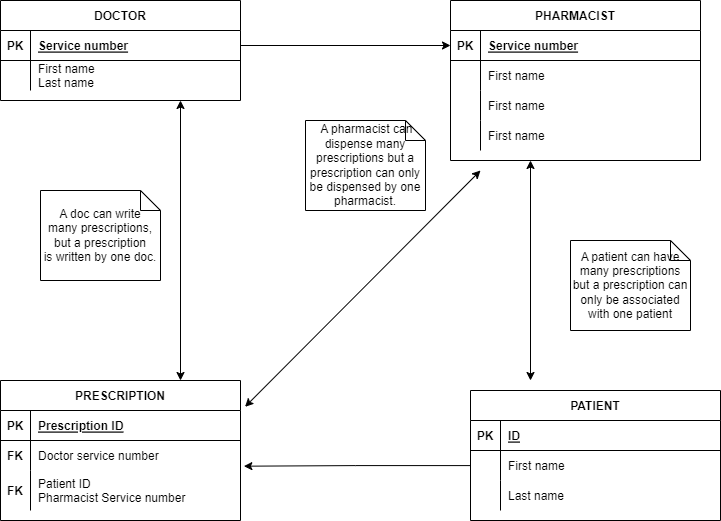

The diagram above was exported from draw.io. Its source (the exported page's mxGraphModel, read from the mxfile embedded in the PNG):
<mxGraphModel dx="1880" dy="782" grid="1" gridSize="10" guides="1" tooltips="1" connect="1" arrows="1" fold="1" page="1" pageScale="1" pageWidth="850" pageHeight="1100" math="0" shadow="0" extFonts="Permanent Marker^https://fonts.googleapis.com/css?family=Permanent+Marker">
  <root>
    <mxCell id="0" />
    <mxCell id="1" parent="0" />
    <mxCell id="C-vyLk0tnHw3VtMMgP7b-2" value="PHARMACIST" style="shape=table;startSize=30;container=1;collapsible=1;childLayout=tableLayout;fixedRows=1;rowLines=0;fontStyle=1;align=center;resizeLast=1;" parent="1" vertex="1">
      <mxGeometry x="450" y="120" width="250" height="160" as="geometry" />
    </mxCell>
    <mxCell id="C-vyLk0tnHw3VtMMgP7b-3" value="" style="shape=partialRectangle;collapsible=0;dropTarget=0;pointerEvents=0;fillColor=none;points=[[0,0.5],[1,0.5]];portConstraint=eastwest;top=0;left=0;right=0;bottom=1;" parent="C-vyLk0tnHw3VtMMgP7b-2" vertex="1">
      <mxGeometry y="30" width="250" height="30" as="geometry" />
    </mxCell>
    <mxCell id="C-vyLk0tnHw3VtMMgP7b-4" value="PK" style="shape=partialRectangle;overflow=hidden;connectable=0;fillColor=none;top=0;left=0;bottom=0;right=0;fontStyle=1;" parent="C-vyLk0tnHw3VtMMgP7b-3" vertex="1">
      <mxGeometry width="30" height="30" as="geometry">
        <mxRectangle width="30" height="30" as="alternateBounds" />
      </mxGeometry>
    </mxCell>
    <mxCell id="C-vyLk0tnHw3VtMMgP7b-5" value="Service number" style="shape=partialRectangle;overflow=hidden;connectable=0;fillColor=none;top=0;left=0;bottom=0;right=0;align=left;spacingLeft=6;fontStyle=5;" parent="C-vyLk0tnHw3VtMMgP7b-3" vertex="1">
      <mxGeometry x="30" width="220" height="30" as="geometry">
        <mxRectangle width="220" height="30" as="alternateBounds" />
      </mxGeometry>
    </mxCell>
    <mxCell id="C-vyLk0tnHw3VtMMgP7b-6" value="" style="shape=partialRectangle;collapsible=0;dropTarget=0;pointerEvents=0;fillColor=none;points=[[0,0.5],[1,0.5]];portConstraint=eastwest;top=0;left=0;right=0;bottom=0;" parent="C-vyLk0tnHw3VtMMgP7b-2" vertex="1">
      <mxGeometry y="60" width="250" height="30" as="geometry" />
    </mxCell>
    <mxCell id="C-vyLk0tnHw3VtMMgP7b-7" value="" style="shape=partialRectangle;overflow=hidden;connectable=0;fillColor=none;top=0;left=0;bottom=0;right=0;" parent="C-vyLk0tnHw3VtMMgP7b-6" vertex="1">
      <mxGeometry width="30" height="30" as="geometry">
        <mxRectangle width="30" height="30" as="alternateBounds" />
      </mxGeometry>
    </mxCell>
    <mxCell id="C-vyLk0tnHw3VtMMgP7b-8" value="First name" style="shape=partialRectangle;overflow=hidden;connectable=0;fillColor=none;top=0;left=0;bottom=0;right=0;align=left;spacingLeft=6;" parent="C-vyLk0tnHw3VtMMgP7b-6" vertex="1">
      <mxGeometry x="30" width="220" height="30" as="geometry">
        <mxRectangle width="220" height="30" as="alternateBounds" />
      </mxGeometry>
    </mxCell>
    <mxCell id="YT5V1kKIGXVXIspJmFiu-22" value="" style="shape=partialRectangle;collapsible=0;dropTarget=0;pointerEvents=0;fillColor=none;points=[[0,0.5],[1,0.5]];portConstraint=eastwest;top=0;left=0;right=0;bottom=0;" vertex="1" parent="C-vyLk0tnHw3VtMMgP7b-2">
      <mxGeometry y="90" width="250" height="30" as="geometry" />
    </mxCell>
    <mxCell id="YT5V1kKIGXVXIspJmFiu-23" value="" style="shape=partialRectangle;overflow=hidden;connectable=0;fillColor=none;top=0;left=0;bottom=0;right=0;" vertex="1" parent="YT5V1kKIGXVXIspJmFiu-22">
      <mxGeometry width="30" height="30" as="geometry">
        <mxRectangle width="30" height="30" as="alternateBounds" />
      </mxGeometry>
    </mxCell>
    <mxCell id="YT5V1kKIGXVXIspJmFiu-24" value="First name" style="shape=partialRectangle;overflow=hidden;connectable=0;fillColor=none;top=0;left=0;bottom=0;right=0;align=left;spacingLeft=6;" vertex="1" parent="YT5V1kKIGXVXIspJmFiu-22">
      <mxGeometry x="30" width="220" height="30" as="geometry">
        <mxRectangle width="220" height="30" as="alternateBounds" />
      </mxGeometry>
    </mxCell>
    <mxCell id="C-vyLk0tnHw3VtMMgP7b-9" value="" style="shape=partialRectangle;collapsible=0;dropTarget=0;pointerEvents=0;fillColor=none;points=[[0,0.5],[1,0.5]];portConstraint=eastwest;top=0;left=0;right=0;bottom=0;" parent="C-vyLk0tnHw3VtMMgP7b-2" vertex="1">
      <mxGeometry y="120" width="250" height="30" as="geometry" />
    </mxCell>
    <mxCell id="C-vyLk0tnHw3VtMMgP7b-10" value="" style="shape=partialRectangle;overflow=hidden;connectable=0;fillColor=none;top=0;left=0;bottom=0;right=0;" parent="C-vyLk0tnHw3VtMMgP7b-9" vertex="1">
      <mxGeometry width="30" height="30" as="geometry">
        <mxRectangle width="30" height="30" as="alternateBounds" />
      </mxGeometry>
    </mxCell>
    <mxCell id="C-vyLk0tnHw3VtMMgP7b-11" value="First name" style="shape=partialRectangle;overflow=hidden;connectable=0;fillColor=none;top=0;left=0;bottom=0;right=0;align=left;spacingLeft=6;" parent="C-vyLk0tnHw3VtMMgP7b-9" vertex="1">
      <mxGeometry x="30" width="220" height="30" as="geometry">
        <mxRectangle width="220" height="30" as="alternateBounds" />
      </mxGeometry>
    </mxCell>
    <mxCell id="C-vyLk0tnHw3VtMMgP7b-13" value="PATIENT" style="shape=table;startSize=30;container=1;collapsible=1;childLayout=tableLayout;fixedRows=1;rowLines=0;fontStyle=1;align=center;resizeLast=1;" parent="1" vertex="1">
      <mxGeometry x="470" y="510" width="250" height="130" as="geometry" />
    </mxCell>
    <mxCell id="C-vyLk0tnHw3VtMMgP7b-14" value="" style="shape=partialRectangle;collapsible=0;dropTarget=0;pointerEvents=0;fillColor=none;points=[[0,0.5],[1,0.5]];portConstraint=eastwest;top=0;left=0;right=0;bottom=1;" parent="C-vyLk0tnHw3VtMMgP7b-13" vertex="1">
      <mxGeometry y="30" width="250" height="30" as="geometry" />
    </mxCell>
    <mxCell id="C-vyLk0tnHw3VtMMgP7b-15" value="PK" style="shape=partialRectangle;overflow=hidden;connectable=0;fillColor=none;top=0;left=0;bottom=0;right=0;fontStyle=1;" parent="C-vyLk0tnHw3VtMMgP7b-14" vertex="1">
      <mxGeometry width="30" height="30" as="geometry">
        <mxRectangle width="30" height="30" as="alternateBounds" />
      </mxGeometry>
    </mxCell>
    <mxCell id="C-vyLk0tnHw3VtMMgP7b-16" value="ID" style="shape=partialRectangle;overflow=hidden;connectable=0;fillColor=none;top=0;left=0;bottom=0;right=0;align=left;spacingLeft=6;fontStyle=5;" parent="C-vyLk0tnHw3VtMMgP7b-14" vertex="1">
      <mxGeometry x="30" width="220" height="30" as="geometry">
        <mxRectangle width="220" height="30" as="alternateBounds" />
      </mxGeometry>
    </mxCell>
    <mxCell id="C-vyLk0tnHw3VtMMgP7b-17" value="" style="shape=partialRectangle;collapsible=0;dropTarget=0;pointerEvents=0;fillColor=none;points=[[0,0.5],[1,0.5]];portConstraint=eastwest;top=0;left=0;right=0;bottom=0;" parent="C-vyLk0tnHw3VtMMgP7b-13" vertex="1">
      <mxGeometry y="60" width="250" height="30" as="geometry" />
    </mxCell>
    <mxCell id="C-vyLk0tnHw3VtMMgP7b-18" value="" style="shape=partialRectangle;overflow=hidden;connectable=0;fillColor=none;top=0;left=0;bottom=0;right=0;" parent="C-vyLk0tnHw3VtMMgP7b-17" vertex="1">
      <mxGeometry width="30" height="30" as="geometry">
        <mxRectangle width="30" height="30" as="alternateBounds" />
      </mxGeometry>
    </mxCell>
    <mxCell id="C-vyLk0tnHw3VtMMgP7b-19" value="First name" style="shape=partialRectangle;overflow=hidden;connectable=0;fillColor=none;top=0;left=0;bottom=0;right=0;align=left;spacingLeft=6;" parent="C-vyLk0tnHw3VtMMgP7b-17" vertex="1">
      <mxGeometry x="30" width="220" height="30" as="geometry">
        <mxRectangle width="220" height="30" as="alternateBounds" />
      </mxGeometry>
    </mxCell>
    <mxCell id="C-vyLk0tnHw3VtMMgP7b-20" value="" style="shape=partialRectangle;collapsible=0;dropTarget=0;pointerEvents=0;fillColor=none;points=[[0,0.5],[1,0.5]];portConstraint=eastwest;top=0;left=0;right=0;bottom=0;" parent="C-vyLk0tnHw3VtMMgP7b-13" vertex="1">
      <mxGeometry y="90" width="250" height="30" as="geometry" />
    </mxCell>
    <mxCell id="C-vyLk0tnHw3VtMMgP7b-21" value="" style="shape=partialRectangle;overflow=hidden;connectable=0;fillColor=none;top=0;left=0;bottom=0;right=0;" parent="C-vyLk0tnHw3VtMMgP7b-20" vertex="1">
      <mxGeometry width="30" height="30" as="geometry">
        <mxRectangle width="30" height="30" as="alternateBounds" />
      </mxGeometry>
    </mxCell>
    <mxCell id="C-vyLk0tnHw3VtMMgP7b-22" value="Last name" style="shape=partialRectangle;overflow=hidden;connectable=0;fillColor=none;top=0;left=0;bottom=0;right=0;align=left;spacingLeft=6;" parent="C-vyLk0tnHw3VtMMgP7b-20" vertex="1">
      <mxGeometry x="30" width="220" height="30" as="geometry">
        <mxRectangle width="220" height="30" as="alternateBounds" />
      </mxGeometry>
    </mxCell>
    <mxCell id="C-vyLk0tnHw3VtMMgP7b-23" value="DOCTOR" style="shape=table;startSize=30;container=1;collapsible=1;childLayout=tableLayout;fixedRows=1;rowLines=0;fontStyle=1;align=center;resizeLast=1;" parent="1" vertex="1">
      <mxGeometry y="120" width="240" height="100" as="geometry" />
    </mxCell>
    <mxCell id="C-vyLk0tnHw3VtMMgP7b-24" value="" style="shape=partialRectangle;collapsible=0;dropTarget=0;pointerEvents=0;fillColor=none;points=[[0,0.5],[1,0.5]];portConstraint=eastwest;top=0;left=0;right=0;bottom=1;" parent="C-vyLk0tnHw3VtMMgP7b-23" vertex="1">
      <mxGeometry y="30" width="240" height="30" as="geometry" />
    </mxCell>
    <mxCell id="C-vyLk0tnHw3VtMMgP7b-25" value="PK" style="shape=partialRectangle;overflow=hidden;connectable=0;fillColor=none;top=0;left=0;bottom=0;right=0;fontStyle=1;" parent="C-vyLk0tnHw3VtMMgP7b-24" vertex="1">
      <mxGeometry width="30" height="30" as="geometry">
        <mxRectangle width="30" height="30" as="alternateBounds" />
      </mxGeometry>
    </mxCell>
    <mxCell id="C-vyLk0tnHw3VtMMgP7b-26" value="Service number" style="shape=partialRectangle;overflow=hidden;connectable=0;fillColor=none;top=0;left=0;bottom=0;right=0;align=left;spacingLeft=6;fontStyle=5;" parent="C-vyLk0tnHw3VtMMgP7b-24" vertex="1">
      <mxGeometry x="30" width="210" height="30" as="geometry">
        <mxRectangle width="210" height="30" as="alternateBounds" />
      </mxGeometry>
    </mxCell>
    <mxCell id="C-vyLk0tnHw3VtMMgP7b-27" value="" style="shape=partialRectangle;collapsible=0;dropTarget=0;pointerEvents=0;fillColor=none;points=[[0,0.5],[1,0.5]];portConstraint=eastwest;top=0;left=0;right=0;bottom=0;" parent="C-vyLk0tnHw3VtMMgP7b-23" vertex="1">
      <mxGeometry y="60" width="240" height="30" as="geometry" />
    </mxCell>
    <mxCell id="C-vyLk0tnHw3VtMMgP7b-28" value="" style="shape=partialRectangle;overflow=hidden;connectable=0;fillColor=none;top=0;left=0;bottom=0;right=0;" parent="C-vyLk0tnHw3VtMMgP7b-27" vertex="1">
      <mxGeometry width="30" height="30" as="geometry">
        <mxRectangle width="30" height="30" as="alternateBounds" />
      </mxGeometry>
    </mxCell>
    <mxCell id="C-vyLk0tnHw3VtMMgP7b-29" value="First name&#10;Last name" style="shape=partialRectangle;overflow=hidden;connectable=0;fillColor=none;top=0;left=0;bottom=0;right=0;align=left;spacingLeft=6;" parent="C-vyLk0tnHw3VtMMgP7b-27" vertex="1">
      <mxGeometry x="30" width="210" height="30" as="geometry">
        <mxRectangle width="210" height="30" as="alternateBounds" />
      </mxGeometry>
    </mxCell>
    <mxCell id="YT5V1kKIGXVXIspJmFiu-1" value="PRESCRIPTION" style="shape=table;startSize=30;container=1;collapsible=1;childLayout=tableLayout;fixedRows=1;rowLines=0;fontStyle=1;align=center;resizeLast=1;" vertex="1" parent="1">
      <mxGeometry y="500" width="240" height="140" as="geometry" />
    </mxCell>
    <mxCell id="YT5V1kKIGXVXIspJmFiu-2" value="" style="shape=partialRectangle;collapsible=0;dropTarget=0;pointerEvents=0;fillColor=none;points=[[0,0.5],[1,0.5]];portConstraint=eastwest;top=0;left=0;right=0;bottom=1;" vertex="1" parent="YT5V1kKIGXVXIspJmFiu-1">
      <mxGeometry y="30" width="240" height="30" as="geometry" />
    </mxCell>
    <mxCell id="YT5V1kKIGXVXIspJmFiu-3" value="PK" style="shape=partialRectangle;overflow=hidden;connectable=0;fillColor=none;top=0;left=0;bottom=0;right=0;fontStyle=1;" vertex="1" parent="YT5V1kKIGXVXIspJmFiu-2">
      <mxGeometry width="30" height="30" as="geometry">
        <mxRectangle width="30" height="30" as="alternateBounds" />
      </mxGeometry>
    </mxCell>
    <mxCell id="YT5V1kKIGXVXIspJmFiu-4" value="Prescription ID" style="shape=partialRectangle;overflow=hidden;connectable=0;fillColor=none;top=0;left=0;bottom=0;right=0;align=left;spacingLeft=6;fontStyle=5;" vertex="1" parent="YT5V1kKIGXVXIspJmFiu-2">
      <mxGeometry x="30" width="210" height="30" as="geometry">
        <mxRectangle width="210" height="30" as="alternateBounds" />
      </mxGeometry>
    </mxCell>
    <mxCell id="YT5V1kKIGXVXIspJmFiu-5" value="" style="shape=partialRectangle;collapsible=0;dropTarget=0;pointerEvents=0;fillColor=none;points=[[0,0.5],[1,0.5]];portConstraint=eastwest;top=0;left=0;right=0;bottom=0;" vertex="1" parent="YT5V1kKIGXVXIspJmFiu-1">
      <mxGeometry y="60" width="240" height="30" as="geometry" />
    </mxCell>
    <mxCell id="YT5V1kKIGXVXIspJmFiu-6" value="FK" style="shape=partialRectangle;overflow=hidden;connectable=0;fillColor=none;top=0;left=0;bottom=0;right=0;fontStyle=1" vertex="1" parent="YT5V1kKIGXVXIspJmFiu-5">
      <mxGeometry width="30" height="30" as="geometry">
        <mxRectangle width="30" height="30" as="alternateBounds" />
      </mxGeometry>
    </mxCell>
    <mxCell id="YT5V1kKIGXVXIspJmFiu-7" value="Doctor service number" style="shape=partialRectangle;overflow=hidden;connectable=0;fillColor=none;top=0;left=0;bottom=0;right=0;align=left;spacingLeft=6;fontStyle=0" vertex="1" parent="YT5V1kKIGXVXIspJmFiu-5">
      <mxGeometry x="30" width="210" height="30" as="geometry">
        <mxRectangle width="210" height="30" as="alternateBounds" />
      </mxGeometry>
    </mxCell>
    <mxCell id="YT5V1kKIGXVXIspJmFiu-8" value="" style="shape=partialRectangle;collapsible=0;dropTarget=0;pointerEvents=0;fillColor=none;points=[[0,0.5],[1,0.5]];portConstraint=eastwest;top=0;left=0;right=0;bottom=0;" vertex="1" parent="YT5V1kKIGXVXIspJmFiu-1">
      <mxGeometry y="90" width="240" height="40" as="geometry" />
    </mxCell>
    <mxCell id="YT5V1kKIGXVXIspJmFiu-9" value="FK" style="shape=partialRectangle;overflow=hidden;connectable=0;fillColor=none;top=0;left=0;bottom=0;right=0;fontStyle=1" vertex="1" parent="YT5V1kKIGXVXIspJmFiu-8">
      <mxGeometry width="30" height="40" as="geometry">
        <mxRectangle width="30" height="40" as="alternateBounds" />
      </mxGeometry>
    </mxCell>
    <mxCell id="YT5V1kKIGXVXIspJmFiu-10" value="Patient ID&#10;Pharmacist Service number" style="shape=partialRectangle;overflow=hidden;connectable=0;fillColor=none;top=0;left=0;bottom=0;right=0;align=left;spacingLeft=6;" vertex="1" parent="YT5V1kKIGXVXIspJmFiu-8">
      <mxGeometry x="30" width="210" height="40" as="geometry">
        <mxRectangle width="210" height="40" as="alternateBounds" />
      </mxGeometry>
    </mxCell>
    <mxCell id="YT5V1kKIGXVXIspJmFiu-16" value="A doc can write&lt;br&gt;many prescriptions, but a prescription&lt;br&gt;is written by one doc." style="shape=note;size=20;whiteSpace=wrap;html=1;" vertex="1" parent="1">
      <mxGeometry x="40" y="310" width="120" height="90" as="geometry" />
    </mxCell>
    <mxCell id="YT5V1kKIGXVXIspJmFiu-18" value="A patient can have many prescriptions but a prescription can only be associated with one patient" style="shape=note;size=20;whiteSpace=wrap;html=1;" vertex="1" parent="1">
      <mxGeometry x="570" y="360" width="120" height="90" as="geometry" />
    </mxCell>
    <mxCell id="YT5V1kKIGXVXIspJmFiu-26" value="&amp;nbsp;A pharmacist can dispense many prescriptions but a prescription can only be dispensed by one pharmacist." style="shape=note;size=20;whiteSpace=wrap;html=1;" vertex="1" parent="1">
      <mxGeometry x="305" y="240" width="120" height="90" as="geometry" />
    </mxCell>
    <mxCell id="YT5V1kKIGXVXIspJmFiu-27" value="" style="endArrow=classic;startArrow=classic;html=1;rounded=0;exitX=0.75;exitY=0;exitDx=0;exitDy=0;entryX=0.75;entryY=1;entryDx=0;entryDy=0;" edge="1" parent="1" source="YT5V1kKIGXVXIspJmFiu-1" target="C-vyLk0tnHw3VtMMgP7b-23">
      <mxGeometry width="50" height="50" relative="1" as="geometry">
        <mxPoint x="198" y="468.5" as="sourcePoint" />
        <mxPoint x="190" y="241.5" as="targetPoint" />
        <Array as="points" />
      </mxGeometry>
    </mxCell>
    <mxCell id="YT5V1kKIGXVXIspJmFiu-28" value="" style="endArrow=classic;startArrow=classic;html=1;rounded=0;" edge="1" parent="1">
      <mxGeometry width="50" height="50" relative="1" as="geometry">
        <mxPoint x="530" y="500" as="sourcePoint" />
        <mxPoint x="530" y="280" as="targetPoint" />
        <Array as="points" />
      </mxGeometry>
    </mxCell>
    <mxCell id="YT5V1kKIGXVXIspJmFiu-30" style="edgeStyle=orthogonalEdgeStyle;rounded=0;orthogonalLoop=1;jettySize=auto;html=1;entryX=0;entryY=0.5;entryDx=0;entryDy=0;" edge="1" parent="1" source="C-vyLk0tnHw3VtMMgP7b-24" target="C-vyLk0tnHw3VtMMgP7b-3">
      <mxGeometry relative="1" as="geometry" />
    </mxCell>
    <mxCell id="YT5V1kKIGXVXIspJmFiu-31" style="edgeStyle=orthogonalEdgeStyle;rounded=0;orthogonalLoop=1;jettySize=auto;html=1;entryX=1.014;entryY=-0.108;entryDx=0;entryDy=0;entryPerimeter=0;" edge="1" parent="1" source="C-vyLk0tnHw3VtMMgP7b-17" target="YT5V1kKIGXVXIspJmFiu-8">
      <mxGeometry relative="1" as="geometry" />
    </mxCell>
    <mxCell id="YT5V1kKIGXVXIspJmFiu-32" value="" style="endArrow=classic;startArrow=classic;html=1;rounded=0;exitX=1.019;exitY=-0.123;exitDx=0;exitDy=0;exitPerimeter=0;" edge="1" parent="1" source="YT5V1kKIGXVXIspJmFiu-2">
      <mxGeometry width="50" height="50" relative="1" as="geometry">
        <mxPoint x="278" y="567" as="sourcePoint" />
        <mxPoint x="480" y="290" as="targetPoint" />
        <Array as="points" />
      </mxGeometry>
    </mxCell>
  </root>
</mxGraphModel>